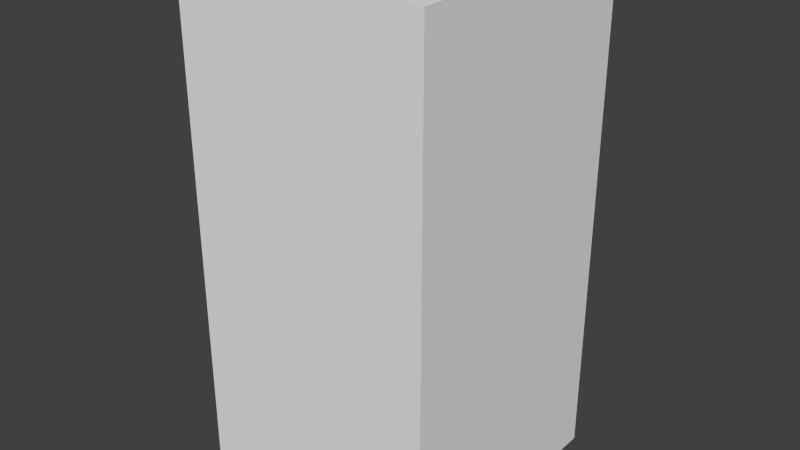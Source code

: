 # Source: darkBlueAxesThree.blend  (saved by Blender 2.68.0; exported with 4.5.12 LTS)
import bpy
from mathutils import Matrix  # noqa: F401  (used for matrix-valued properties, if any)

bpy.ops.wm.read_factory_settings(use_empty=True)
scene = bpy.context.scene
scene.name = 'Scene'

# ---- collections
col_collection_1 = bpy.data.collections.new('Collection 1'); scene.collection.children.link(col_collection_1)

# ---- world
world_world = bpy.data.worlds.new('World'); scene.world = world_world
world_world.color = (0.05088, 0.05088, 0.05088)
world_world.use_sun_shadow = False
world_world.sun_shadow_jitter_overblur = 0.0
world_world.cycles.sampling_method = 'MANUAL'
world_world.cycles.sample_map_resolution = 256

# ---- meshes
me_darkblueaxesthree = bpy.data.meshes.new('darkBlueAxesThree')
me_darkblueaxesthree.from_pydata([(-0.5, -0.5, -1.0), (-0.5, 0.5, -1.0), (0.5, 0.5, -1.0), (0.5, -0.5, -1.0), (-0.5, -0.5, 1.0), (-0.5, 0.5, 1.0), (0.5, 0.5, 1.0), (0.5, -0.5, 1.0)], [], [(4, 5, 1, 0), (5, 6, 2, 1), (6, 7, 3, 2), (7, 4, 0, 3), (0, 1, 2, 3), (7, 6, 5, 4)])
me_darkblueaxesthree.use_remesh_preserve_volume = False
me_darkblueaxesthree.use_remesh_preserve_attributes = False
me_darkblueaxesthree.use_mirror_vertex_groups = False
me_darkblueaxesthree.update()

# ---- objects
ob_darkblueaxesthree = bpy.data.objects.new('darkBlueAxesThree', me_darkblueaxesthree)

# ---- transforms, parenting, visibility, modifiers, constraints
ob_darkblueaxesthree.location = (0.0, 0.0, 0.0)
ob_darkblueaxesthree.lineart.crease_threshold = 0.0

# ---- collection membership
col_collection_1.objects.link(ob_darkblueaxesthree)

# ---- scene / render settings (as saved in the file)
scene.frame_start = 1; scene.frame_end = 250; scene.frame_set(1)
scene.render.engine = 'BLENDER_EEVEE_NEXT'
scene.render.image_settings.color_mode = 'RGB'
scene.render.image_settings.compression = 90
scene.render.resolution_percentage = 50
scene.render.dither_intensity = 0.0
scene.cycles.use_denoising = False
scene.cycles.samples = 10
scene.cycles.sampling_pattern = 'TABULATED_SOBOL'
scene.cycles.light_sampling_threshold = 0.0
scene.cycles.use_adaptive_sampling = False
scene.cycles.use_light_tree = False
scene.cycles.blur_glossy = 0.0
scene.cycles.volume_bounces = 1
scene.cycles.pixel_filter_type = 'GAUSSIAN'
scene.cycles.sample_clamp_indirect = 0.0
scene.view_settings.view_transform = 'Standard'
bpy.context.view_layer.update()

# ---- added for rendering (the .blend has no active camera and no usable light): camera, sun
cam_auto = bpy.data.cameras.new('AutoCamera')
cam_auto.lens = 50.0
cam_auto.sensor_width = 36.0
cam_auto.clip_end = 1000.0
ob_auto_camera = bpy.data.objects.new('AutoCamera', cam_auto)
scene.collection.objects.link(ob_auto_camera)
ob_auto_camera.location = (2.26633, -2.71959, 1.81306)
ob_auto_camera.rotation_euler = (1.09748, -7.21219e-08, 0.694738)
scene.camera = ob_auto_camera
light_auto_sun = bpy.data.lights.new('AutoSun', 'SUN')
light_auto_sun.energy = 3.0
light_auto_sun.angle = 0.0523599
ob_auto_sun = bpy.data.objects.new('AutoSun', light_auto_sun)
scene.collection.objects.link(ob_auto_sun)
ob_auto_sun.rotation_euler = (0.872665, 0.174533, 0.523599)
bpy.context.view_layer.update()
